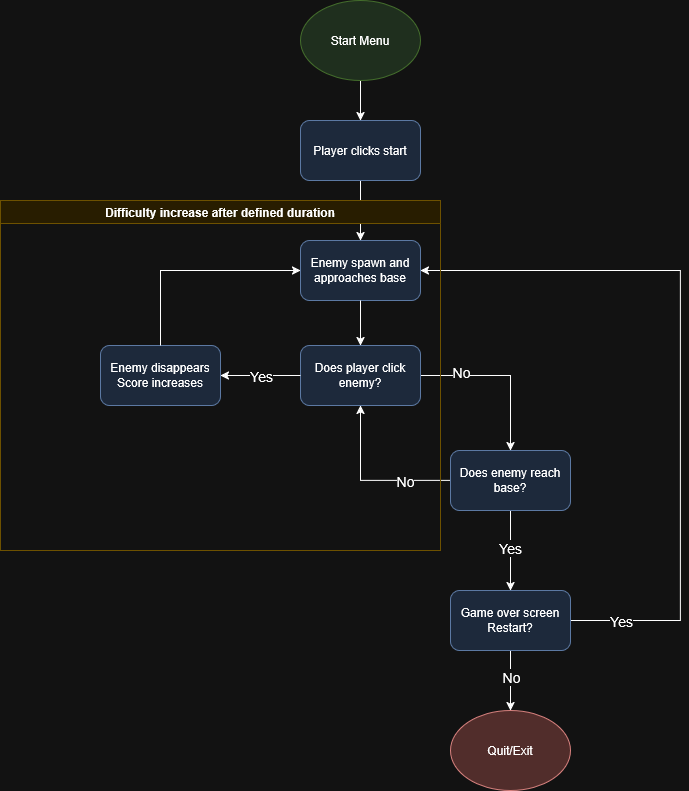

The diagram above was exported from draw.io. Its source (the exported page's mxGraphModel, read from the mxfile embedded in the PNG):
<mxGraphModel dx="1503" dy="916" grid="1" gridSize="10" guides="1" tooltips="1" connect="1" arrows="1" fold="1" page="1" pageScale="1" pageWidth="850" pageHeight="1100" math="0" shadow="0">
  <root>
    <mxCell id="0" />
    <mxCell id="1" parent="0" />
    <mxCell id="urAhxJceLWsVUjuQKmZU-3" edge="1" parent="1" source="urAhxJceLWsVUjuQKmZU-1" style="edgeStyle=orthogonalEdgeStyle;rounded=0;orthogonalLoop=1;jettySize=auto;html=1;" target="urAhxJceLWsVUjuQKmZU-2" value="">
      <mxGeometry relative="1" as="geometry" />
    </mxCell>
    <mxCell id="urAhxJceLWsVUjuQKmZU-1" parent="1" style="ellipse;whiteSpace=wrap;html=1;fillColor=#d5e8d4;strokeColor=#82b366;" value="Start Menu" vertex="1">
      <mxGeometry height="80" width="120" x="360" y="70" as="geometry" />
    </mxCell>
    <mxCell id="urAhxJceLWsVUjuQKmZU-5" edge="1" parent="1" source="urAhxJceLWsVUjuQKmZU-2" style="edgeStyle=orthogonalEdgeStyle;rounded=0;orthogonalLoop=1;jettySize=auto;html=1;" target="urAhxJceLWsVUjuQKmZU-4" value="">
      <mxGeometry relative="1" as="geometry" />
    </mxCell>
    <mxCell id="urAhxJceLWsVUjuQKmZU-2" parent="1" style="rounded=1;whiteSpace=wrap;html=1;fillColor=#dae8fc;strokeColor=#6c8ebf;" value="Player clicks start" vertex="1">
      <mxGeometry height="60" width="120" x="360" y="190" as="geometry" />
    </mxCell>
    <mxCell id="urAhxJceLWsVUjuQKmZU-11" edge="1" parent="1" source="urAhxJceLWsVUjuQKmZU-6" style="edgeStyle=orthogonalEdgeStyle;rounded=0;orthogonalLoop=1;jettySize=auto;html=1;" target="urAhxJceLWsVUjuQKmZU-10" value="">
      <mxGeometry relative="1" as="geometry" />
    </mxCell>
    <mxCell id="urAhxJceLWsVUjuQKmZU-13" connectable="0" parent="urAhxJceLWsVUjuQKmZU-11" style="edgeLabel;html=1;align=center;verticalAlign=middle;resizable=0;points=[];fontSize=14;" value="No" vertex="1">
      <mxGeometry relative="1" x="0.5059" y="1" as="geometry">
        <mxPoint x="-51" y="-38" as="offset" />
      </mxGeometry>
    </mxCell>
    <mxCell id="urAhxJceLWsVUjuQKmZU-16" edge="1" parent="1" source="urAhxJceLWsVUjuQKmZU-10" style="edgeStyle=orthogonalEdgeStyle;rounded=0;orthogonalLoop=1;jettySize=auto;html=1;entryX=0.5;entryY=1;entryDx=0;entryDy=0;" target="urAhxJceLWsVUjuQKmZU-6">
      <mxGeometry relative="1" as="geometry" />
    </mxCell>
    <mxCell id="urAhxJceLWsVUjuQKmZU-17" connectable="0" parent="urAhxJceLWsVUjuQKmZU-16" style="edgeLabel;html=1;align=center;verticalAlign=middle;resizable=0;points=[];fontSize=14;" value="No" vertex="1">
      <mxGeometry relative="1" x="-0.5222" y="-1" as="geometry">
        <mxPoint x="-7" y="1" as="offset" />
      </mxGeometry>
    </mxCell>
    <mxCell id="urAhxJceLWsVUjuQKmZU-19" edge="1" parent="1" source="urAhxJceLWsVUjuQKmZU-10" style="edgeStyle=orthogonalEdgeStyle;rounded=0;orthogonalLoop=1;jettySize=auto;html=1;" target="urAhxJceLWsVUjuQKmZU-18" value="">
      <mxGeometry relative="1" as="geometry" />
    </mxCell>
    <mxCell id="urAhxJceLWsVUjuQKmZU-20" connectable="0" parent="urAhxJceLWsVUjuQKmZU-19" style="edgeLabel;html=1;align=center;verticalAlign=middle;resizable=0;points=[];fontSize=14;" value="Yes" vertex="1">
      <mxGeometry relative="1" x="-0.0667" y="-1" as="geometry">
        <mxPoint as="offset" />
      </mxGeometry>
    </mxCell>
    <mxCell id="urAhxJceLWsVUjuQKmZU-10" parent="1" style="whiteSpace=wrap;html=1;fillColor=#dae8fc;strokeColor=#6c8ebf;rounded=1;" value="Does enemy reach base?" vertex="1">
      <mxGeometry height="60" width="120" x="510" y="520" as="geometry" />
    </mxCell>
    <mxCell id="urAhxJceLWsVUjuQKmZU-23" edge="1" parent="1" source="urAhxJceLWsVUjuQKmZU-18" style="edgeStyle=orthogonalEdgeStyle;rounded=0;orthogonalLoop=1;jettySize=auto;html=1;" target="urAhxJceLWsVUjuQKmZU-22" value="">
      <mxGeometry relative="1" as="geometry" />
    </mxCell>
    <mxCell id="urAhxJceLWsVUjuQKmZU-24" connectable="0" parent="urAhxJceLWsVUjuQKmZU-23" style="edgeLabel;html=1;align=center;verticalAlign=middle;resizable=0;points=[];fontSize=14;" value="&lt;div&gt;No&lt;/div&gt;" vertex="1">
      <mxGeometry relative="1" x="-0.12" y="-2" as="geometry">
        <mxPoint x="2" as="offset" />
      </mxGeometry>
    </mxCell>
    <mxCell id="urAhxJceLWsVUjuQKmZU-25" edge="1" parent="1" source="urAhxJceLWsVUjuQKmZU-18" style="edgeStyle=orthogonalEdgeStyle;rounded=0;orthogonalLoop=1;jettySize=auto;html=1;entryX=1;entryY=0.5;entryDx=0;entryDy=0;" target="urAhxJceLWsVUjuQKmZU-4">
      <mxGeometry relative="1" as="geometry">
        <Array as="points">
          <mxPoint x="740" y="690" />
          <mxPoint x="740" y="340" />
        </Array>
      </mxGeometry>
    </mxCell>
    <mxCell id="urAhxJceLWsVUjuQKmZU-26" connectable="0" parent="urAhxJceLWsVUjuQKmZU-25" style="edgeLabel;html=1;align=center;verticalAlign=middle;resizable=0;points=[];fontSize=14;" value="Yes" vertex="1">
      <mxGeometry relative="1" x="-0.2712" y="1" as="geometry">
        <mxPoint x="-59" y="152" as="offset" />
      </mxGeometry>
    </mxCell>
    <mxCell id="urAhxJceLWsVUjuQKmZU-18" parent="1" style="whiteSpace=wrap;html=1;fillColor=#dae8fc;strokeColor=#6c8ebf;rounded=1;" value="&lt;div&gt;Game over screen&lt;/div&gt;&lt;div&gt;Restart?&lt;/div&gt;" vertex="1">
      <mxGeometry height="60" width="120" x="510" y="660" as="geometry" />
    </mxCell>
    <mxCell id="urAhxJceLWsVUjuQKmZU-22" parent="1" style="ellipse;whiteSpace=wrap;html=1;fillColor=#f8cecc;strokeColor=#b85450;" value="Quit/Exit" vertex="1">
      <mxGeometry height="80" width="120" x="510" y="780" as="geometry" />
    </mxCell>
    <mxCell id="urAhxJceLWsVUjuQKmZU-27" parent="1" style="swimlane;whiteSpace=wrap;html=1;fillColor=#fff2cc;strokeColor=#d6b656;" value="Difficulty increase after defined duration" vertex="1">
      <mxGeometry height="350" width="440" x="60" y="270" as="geometry">
        <mxRectangle height="30" width="250" x="60" y="190" as="alternateBounds" />
      </mxGeometry>
    </mxCell>
    <mxCell id="urAhxJceLWsVUjuQKmZU-4" parent="urAhxJceLWsVUjuQKmZU-27" style="whiteSpace=wrap;html=1;fillColor=#dae8fc;strokeColor=#6c8ebf;rounded=1;" value="Enemy spawn and approaches base" vertex="1">
      <mxGeometry height="60" width="120" x="300" y="40" as="geometry" />
    </mxCell>
    <mxCell id="urAhxJceLWsVUjuQKmZU-8" parent="urAhxJceLWsVUjuQKmZU-27" style="whiteSpace=wrap;html=1;fillColor=#dae8fc;strokeColor=#6c8ebf;rounded=1;" value="&lt;div&gt;Enemy disappears&lt;/div&gt;&lt;div&gt;Score increases&lt;/div&gt;" vertex="1">
      <mxGeometry height="60" width="120" x="100" y="145" as="geometry" />
    </mxCell>
    <mxCell id="urAhxJceLWsVUjuQKmZU-14" edge="1" parent="urAhxJceLWsVUjuQKmZU-27" source="urAhxJceLWsVUjuQKmZU-8" style="edgeStyle=orthogonalEdgeStyle;rounded=0;orthogonalLoop=1;jettySize=auto;html=1;entryX=0;entryY=0.5;entryDx=0;entryDy=0;exitX=0.5;exitY=0;exitDx=0;exitDy=0;" target="urAhxJceLWsVUjuQKmZU-4">
      <mxGeometry relative="1" as="geometry">
        <Array as="points">
          <mxPoint x="160" y="70" />
        </Array>
        <mxPoint x="100" y="290" as="sourcePoint" />
        <mxPoint x="260" y="80" as="targetPoint" />
      </mxGeometry>
    </mxCell>
    <mxCell id="urAhxJceLWsVUjuQKmZU-6" parent="urAhxJceLWsVUjuQKmZU-27" style="whiteSpace=wrap;html=1;fillColor=#dae8fc;strokeColor=#6c8ebf;rounded=1;" value="Does player click enemy?" vertex="1">
      <mxGeometry height="60" width="120" x="300" y="145" as="geometry" />
    </mxCell>
    <mxCell id="urAhxJceLWsVUjuQKmZU-7" edge="1" parent="urAhxJceLWsVUjuQKmZU-27" source="urAhxJceLWsVUjuQKmZU-4" style="edgeStyle=orthogonalEdgeStyle;rounded=0;orthogonalLoop=1;jettySize=auto;html=1;" target="urAhxJceLWsVUjuQKmZU-6" value="">
      <mxGeometry relative="1" as="geometry" />
    </mxCell>
    <mxCell id="urAhxJceLWsVUjuQKmZU-9" edge="1" parent="urAhxJceLWsVUjuQKmZU-27" source="urAhxJceLWsVUjuQKmZU-6" style="edgeStyle=orthogonalEdgeStyle;rounded=0;orthogonalLoop=1;jettySize=auto;html=1;" target="urAhxJceLWsVUjuQKmZU-8" value="">
      <mxGeometry relative="1" as="geometry" />
    </mxCell>
    <mxCell id="urAhxJceLWsVUjuQKmZU-12" connectable="0" parent="urAhxJceLWsVUjuQKmZU-9" style="edgeLabel;html=1;align=center;verticalAlign=middle;resizable=0;points=[];fontSize=14;" value="Yes" vertex="1">
      <mxGeometry relative="1" x="0.4105" y="-1" as="geometry">
        <mxPoint x="16" y="1" as="offset" />
      </mxGeometry>
    </mxCell>
  </root>
</mxGraphModel>